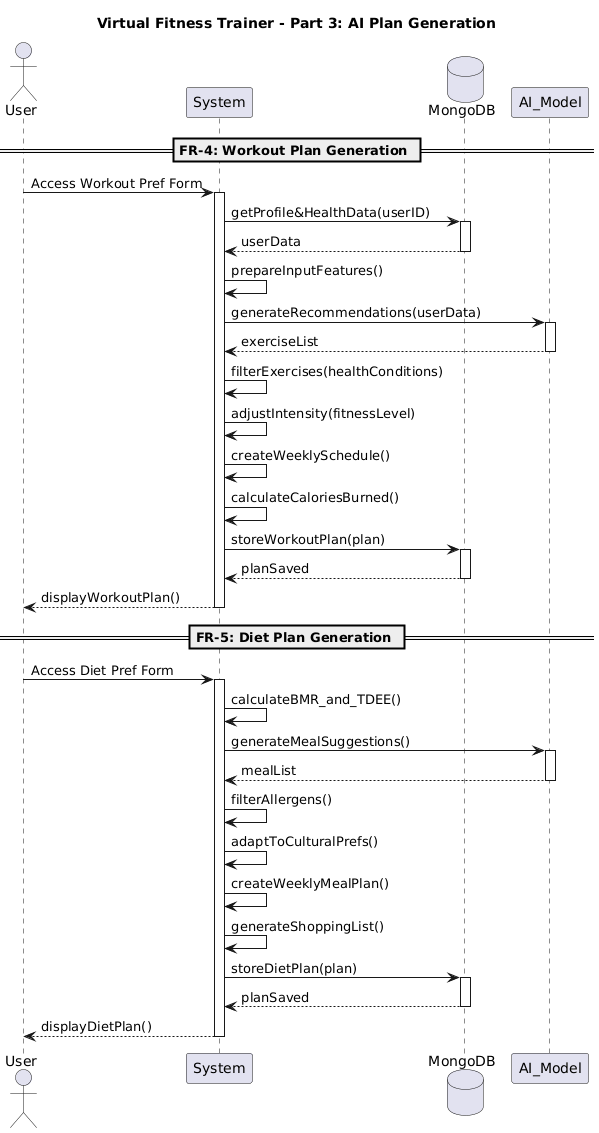

The diagram above was rendered by PlantUML. Its source (embedded in the PNG):
@startuml
title Virtual Fitness Trainer - Part 3: AI Plan Generation

actor User
participant "System" as S
database "MongoDB" as DB
participant "AI_Model" as AI

== FR-4: Workout Plan Generation ==
User -> S : Access Workout Pref Form
activate S
S -> DB : getProfile&HealthData(userID)
activate DB
DB --> S : userData
deactivate DB

S -> S : prepareInputFeatures()
S -> AI : generateRecommendations(userData)
activate AI
AI --> S : exerciseList
deactivate AI

S -> S : filterExercises(healthConditions)
S -> S : adjustIntensity(fitnessLevel)
S -> S : createWeeklySchedule()
S -> S : calculateCaloriesBurned()

S -> DB : storeWorkoutPlan(plan)
activate DB
DB --> S : planSaved
deactivate DB
S --> User : displayWorkoutPlan()
deactivate S

== FR-5: Diet Plan Generation ==
User -> S : Access Diet Pref Form
activate S
S -> S : calculateBMR_and_TDEE()
S -> AI : generateMealSuggestions()
activate AI
AI --> S : mealList
deactivate AI

S -> S : filterAllergens()
S -> S : adaptToCulturalPrefs()
S -> S : createWeeklyMealPlan()
S -> S : generateShoppingList()

S -> DB : storeDietPlan(plan)
activate DB
DB --> S : planSaved
deactivate DB
S --> User : displayDietPlan()
deactivate S
@enduml